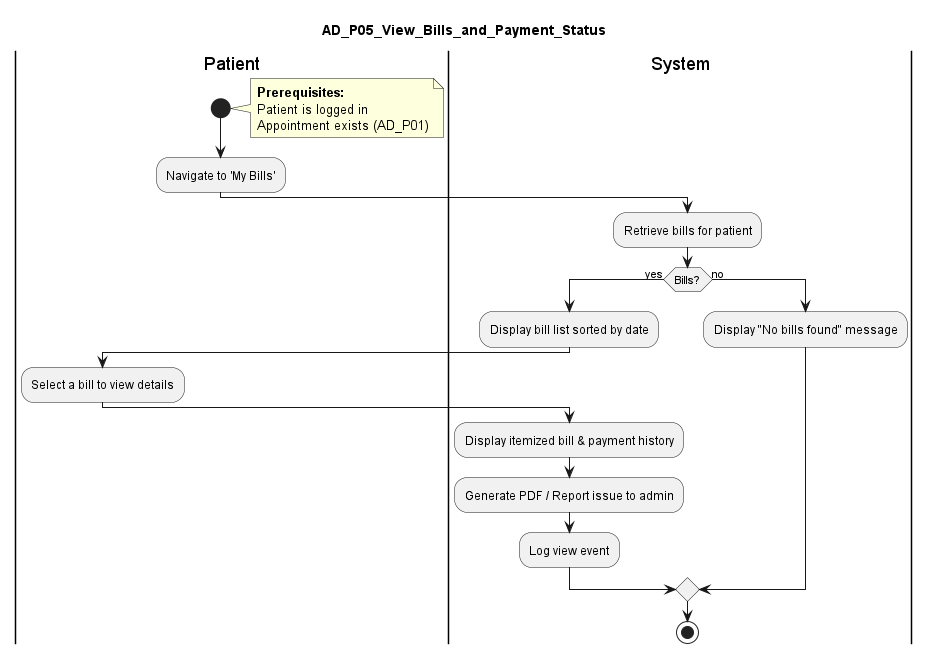

The diagram above was rendered by PlantUML. Its source (embedded in the PNG):
@startuml AD_P05_View_Bills_and_Payment_Status
title AD_P05_View_Bills_and_Payment_Status

|Patient|
start
note right
  **Prerequisites:**
  Patient is logged in
  Appointment exists (AD_P01)
end note

:Navigate to 'My Bills';

|System|
:Retrieve bills for patient;

if (Bills?) then (yes)
  :Display bill list sorted by date;

  |Patient|
  :Select a bill to view details;

  |System|
  :Display itemized bill & payment history;
  :Generate PDF / Report issue to admin;
  :Log view event;

else (no)
  :Display "No bills found" message;
endif

stop

@enduml